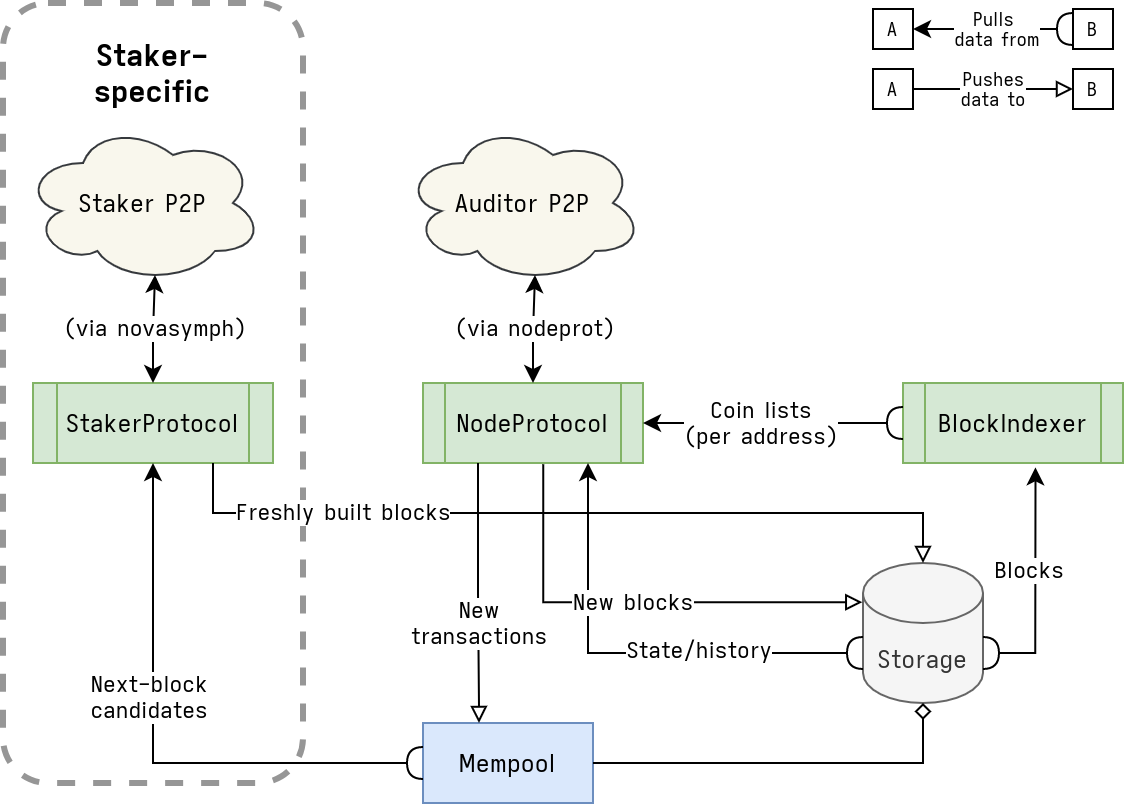

The diagram above was exported from draw.io. Its source (the exported page's mxGraphModel, read from the mxfile embedded in the PNG):
<mxGraphModel dx="1392" dy="990" grid="1" gridSize="10" guides="1" tooltips="1" connect="1" arrows="1" fold="1" page="1" pageScale="1" pageWidth="100" pageHeight="100" math="0" shadow="0">
  <root>
    <mxCell id="0" />
    <mxCell id="1" parent="0" />
    <mxCell id="3ptNQllW88kXl2b5xXx_-35" value="" style="rounded=1;whiteSpace=wrap;html=1;fontFamily=Iosevka Aile;fillColor=none;dashed=1;strokeWidth=3;glass=0;shadow=0;strokeColor=#969696;" parent="1" vertex="1">
      <mxGeometry x="-90" y="-130" width="150" height="390" as="geometry" />
    </mxCell>
    <mxCell id="3ptNQllW88kXl2b5xXx_-5" value="NodeProtocol" style="shape=process;whiteSpace=wrap;html=1;backgroundOutline=1;fontFamily=Iosevka Aile;fillColor=#d5e8d4;strokeColor=#82b366;" parent="1" vertex="1">
      <mxGeometry x="120" y="60" width="110" height="40" as="geometry" />
    </mxCell>
    <mxCell id="3ptNQllW88kXl2b5xXx_-6" value="Storage" style="shape=cylinder3;whiteSpace=wrap;html=1;boundedLbl=1;backgroundOutline=1;size=15;fontFamily=Iosevka Aile;fillColor=#f5f5f5;strokeColor=#666666;fontColor=#333333;" parent="1" vertex="1">
      <mxGeometry x="340" y="150" width="60" height="70" as="geometry" />
    </mxCell>
    <mxCell id="3ptNQllW88kXl2b5xXx_-7" value="BlockIndexer" style="shape=process;whiteSpace=wrap;html=1;backgroundOutline=1;fontFamily=Iosevka Aile;fillColor=#d5e8d4;strokeColor=#82b366;" parent="1" vertex="1">
      <mxGeometry x="360" y="60" width="110" height="40" as="geometry" />
    </mxCell>
    <mxCell id="3ptNQllW88kXl2b5xXx_-9" value="" style="endArrow=classic;html=1;rounded=0;exitX=0;exitY=0;exitDx=0;exitDy=45;entryX=0.75;entryY=1;entryDx=0;entryDy=0;startArrow=halfCircle;startFill=0;endFill=1;exitPerimeter=0;edgeStyle=orthogonalEdgeStyle;fontFamily=Iosevka Aile;" parent="1" source="3ptNQllW88kXl2b5xXx_-6" target="3ptNQllW88kXl2b5xXx_-5" edge="1">
      <mxGeometry width="50" height="50" relative="1" as="geometry">
        <mxPoint x="192.5" y="170" as="sourcePoint" />
        <mxPoint x="262.5" y="170" as="targetPoint" />
      </mxGeometry>
    </mxCell>
    <mxCell id="3ptNQllW88kXl2b5xXx_-20" value="State/history" style="edgeLabel;html=1;align=center;verticalAlign=middle;resizable=0;points=[];fontFamily=Iosevka Aile;" parent="3ptNQllW88kXl2b5xXx_-9" vertex="1" connectable="0">
      <mxGeometry x="0.1827" y="2" relative="1" as="geometry">
        <mxPoint x="57" y="-1" as="offset" />
      </mxGeometry>
    </mxCell>
    <mxCell id="3ptNQllW88kXl2b5xXx_-10" value="" style="endArrow=classic;html=1;rounded=0;exitX=1;exitY=0;exitDx=0;exitDy=45;entryX=0.602;entryY=1.054;entryDx=0;entryDy=0;startArrow=halfCircle;startFill=0;endFill=1;exitPerimeter=0;edgeStyle=orthogonalEdgeStyle;entryPerimeter=0;fontFamily=Iosevka Aile;" parent="1" source="3ptNQllW88kXl2b5xXx_-6" target="3ptNQllW88kXl2b5xXx_-7" edge="1">
      <mxGeometry width="50" height="50" relative="1" as="geometry">
        <mxPoint x="467.5" y="205" as="sourcePoint" />
        <mxPoint x="402.5" y="130" as="targetPoint" />
      </mxGeometry>
    </mxCell>
    <mxCell id="3ptNQllW88kXl2b5xXx_-22" value="Blocks" style="edgeLabel;html=1;align=center;verticalAlign=middle;resizable=0;points=[];fontFamily=Iosevka Aile;" parent="3ptNQllW88kXl2b5xXx_-10" vertex="1" connectable="0">
      <mxGeometry x="0.1287" y="4" relative="1" as="geometry">
        <mxPoint as="offset" />
      </mxGeometry>
    </mxCell>
    <mxCell id="3ptNQllW88kXl2b5xXx_-12" value="Mempool" style="shape=rectangle;whiteSpace=wrap;html=1;backgroundOutline=1;fontFamily=Iosevka Aile;rounded=0;perimeter=rectanglePerimeter;fillColor=#dae8fc;strokeColor=#6c8ebf;" parent="1" vertex="1">
      <mxGeometry x="120" y="230" width="85" height="40" as="geometry" />
    </mxCell>
    <mxCell id="3ptNQllW88kXl2b5xXx_-15" value="" style="endArrow=diamond;startArrow=none;html=1;rounded=0;fontFamily=Iosevka Aile;entryX=0.5;entryY=1;entryDx=0;entryDy=0;entryPerimeter=0;startFill=0;endFill=0;edgeStyle=orthogonalEdgeStyle;elbow=vertical;" parent="1" source="3ptNQllW88kXl2b5xXx_-12" target="3ptNQllW88kXl2b5xXx_-6" edge="1">
      <mxGeometry width="50" height="50" relative="1" as="geometry">
        <mxPoint x="162.5" y="360" as="sourcePoint" />
        <mxPoint x="212.5" y="310" as="targetPoint" />
      </mxGeometry>
    </mxCell>
    <mxCell id="3ptNQllW88kXl2b5xXx_-17" value="" style="endArrow=classic;html=1;rounded=0;exitX=0;exitY=0.5;exitDx=0;exitDy=0;entryX=1;entryY=0.5;entryDx=0;entryDy=0;startArrow=halfCircle;startFill=0;endFill=1;edgeStyle=orthogonalEdgeStyle;fontFamily=Iosevka Aile;" parent="1" source="3ptNQllW88kXl2b5xXx_-7" target="3ptNQllW88kXl2b5xXx_-5" edge="1">
      <mxGeometry width="50" height="50" relative="1" as="geometry">
        <mxPoint x="290" y="42.84" as="sourcePoint" />
        <mxPoint x="356.22" y="-29.999999999999915" as="targetPoint" />
      </mxGeometry>
    </mxCell>
    <mxCell id="3ptNQllW88kXl2b5xXx_-19" value="Coin lists&lt;br&gt;(per address)" style="edgeLabel;html=1;align=center;verticalAlign=middle;resizable=0;points=[];fontFamily=Iosevka Aile;" parent="3ptNQllW88kXl2b5xXx_-17" vertex="1" connectable="0">
      <mxGeometry x="0.2147" relative="1" as="geometry">
        <mxPoint x="8" as="offset" />
      </mxGeometry>
    </mxCell>
    <mxCell id="3ptNQllW88kXl2b5xXx_-21" value="New&lt;br&gt;transactions" style="endArrow=block;html=1;rounded=0;fontFamily=Iosevka Aile;elbow=vertical;exitX=0.25;exitY=1;exitDx=0;exitDy=0;endFill=0;edgeStyle=orthogonalEdgeStyle;" parent="1" source="3ptNQllW88kXl2b5xXx_-5" edge="1">
      <mxGeometry x="0.2337" width="50" height="50" relative="1" as="geometry">
        <mxPoint x="290" y="200" as="sourcePoint" />
        <mxPoint x="148" y="230" as="targetPoint" />
        <mxPoint as="offset" />
      </mxGeometry>
    </mxCell>
    <mxCell id="3ptNQllW88kXl2b5xXx_-23" value="Auditor P2P" style="ellipse;shape=cloud;whiteSpace=wrap;html=1;rounded=0;fontFamily=Iosevka Aile;fillColor=#f9f7ed;strokeColor=#36393d;" parent="1" vertex="1">
      <mxGeometry x="110" y="-70" width="120" height="80" as="geometry" />
    </mxCell>
    <mxCell id="3ptNQllW88kXl2b5xXx_-24" value="(via nodeprot)" style="endArrow=classic;startArrow=classic;html=1;rounded=0;fontFamily=Iosevka Aile;elbow=vertical;entryX=0.55;entryY=0.95;entryDx=0;entryDy=0;entryPerimeter=0;exitX=0.5;exitY=0;exitDx=0;exitDy=0;edgeStyle=orthogonalEdgeStyle;" parent="1" source="3ptNQllW88kXl2b5xXx_-5" target="3ptNQllW88kXl2b5xXx_-23" edge="1">
      <mxGeometry width="50" height="50" relative="1" as="geometry">
        <mxPoint x="290" y="30" as="sourcePoint" />
        <mxPoint x="340" y="-20" as="targetPoint" />
      </mxGeometry>
    </mxCell>
    <mxCell id="3ptNQllW88kXl2b5xXx_-25" value="StakerProtocol" style="shape=process;whiteSpace=wrap;html=1;backgroundOutline=1;fontFamily=Iosevka Aile;fillColor=#d5e8d4;strokeColor=#82b366;" parent="1" vertex="1">
      <mxGeometry x="-75" y="60" width="120" height="40" as="geometry" />
    </mxCell>
    <mxCell id="3ptNQllW88kXl2b5xXx_-27" value="" style="endArrow=classic;html=1;rounded=0;exitX=0;exitY=0.5;exitDx=0;exitDy=0;startArrow=halfCircle;startFill=0;endFill=1;fontFamily=Iosevka Aile;entryX=0.5;entryY=1;entryDx=0;entryDy=0;edgeStyle=orthogonalEdgeStyle;" parent="1" source="3ptNQllW88kXl2b5xXx_-12" target="3ptNQllW88kXl2b5xXx_-25" edge="1">
      <mxGeometry width="50" height="50" relative="1" as="geometry">
        <mxPoint x="57" y="195" as="sourcePoint" />
        <mxPoint x="70" y="100" as="targetPoint" />
      </mxGeometry>
    </mxCell>
    <mxCell id="3ptNQllW88kXl2b5xXx_-28" value="Next-block&lt;br&gt;candidates" style="edgeLabel;html=1;align=center;verticalAlign=middle;resizable=0;points=[];fontFamily=Iosevka Aile;" parent="3ptNQllW88kXl2b5xXx_-27" vertex="1" connectable="0">
      <mxGeometry x="0.1827" y="2" relative="1" as="geometry">
        <mxPoint as="offset" />
      </mxGeometry>
    </mxCell>
    <mxCell id="3ptNQllW88kXl2b5xXx_-32" value="Freshly built blocks" style="endArrow=block;html=1;rounded=0;fontFamily=Iosevka Aile;elbow=vertical;entryX=0.5;entryY=0;entryDx=0;entryDy=0;entryPerimeter=0;endFill=0;edgeStyle=orthogonalEdgeStyle;exitX=0.75;exitY=1;exitDx=0;exitDy=0;" parent="1" source="3ptNQllW88kXl2b5xXx_-25" target="3ptNQllW88kXl2b5xXx_-6" edge="1">
      <mxGeometry x="-0.5556" width="50" height="50" relative="1" as="geometry">
        <mxPoint x="49.81999999999999" y="110.16" as="sourcePoint" />
        <mxPoint x="47.00000000000006" y="219.99999999999991" as="targetPoint" />
        <mxPoint as="offset" />
      </mxGeometry>
    </mxCell>
    <mxCell id="3ptNQllW88kXl2b5xXx_-33" value="Staker P2P" style="ellipse;shape=cloud;whiteSpace=wrap;html=1;rounded=0;fontFamily=Iosevka Aile;fillColor=#f9f7ed;strokeColor=#36393d;" parent="1" vertex="1">
      <mxGeometry x="-80" y="-70" width="120" height="80" as="geometry" />
    </mxCell>
    <mxCell id="3ptNQllW88kXl2b5xXx_-34" value="(via novasymph)" style="endArrow=classic;startArrow=classic;html=1;rounded=0;fontFamily=Iosevka Aile;elbow=vertical;entryX=0.55;entryY=0.95;entryDx=0;entryDy=0;entryPerimeter=0;exitX=0.5;exitY=0;exitDx=0;exitDy=0;edgeStyle=orthogonalEdgeStyle;" parent="1" source="3ptNQllW88kXl2b5xXx_-25" target="3ptNQllW88kXl2b5xXx_-33" edge="1">
      <mxGeometry width="50" height="50" relative="1" as="geometry">
        <mxPoint x="185" y="70" as="sourcePoint" />
        <mxPoint x="186.0000000000001" y="16" as="targetPoint" />
      </mxGeometry>
    </mxCell>
    <mxCell id="3ptNQllW88kXl2b5xXx_-36" value="Staker-specific" style="text;html=1;strokeColor=none;fillColor=none;align=center;verticalAlign=middle;whiteSpace=wrap;rounded=0;shadow=0;glass=0;dashed=1;fontFamily=Iosevka Aile;fontStyle=1;fontSize=15;" parent="1" vertex="1">
      <mxGeometry x="-45" y="-110" width="60" height="30" as="geometry" />
    </mxCell>
    <mxCell id="-KeSvVE0xGQ7nc9jJf_V-2" value="New blocks" style="endArrow=block;html=1;rounded=0;fontFamily=Iosevka Aile;elbow=vertical;exitX=0.547;exitY=1.015;exitDx=0;exitDy=0;endFill=0;edgeStyle=orthogonalEdgeStyle;exitPerimeter=0;entryX=-0.006;entryY=0.28;entryDx=0;entryDy=0;entryPerimeter=0;" edge="1" parent="1" source="3ptNQllW88kXl2b5xXx_-5" target="3ptNQllW88kXl2b5xXx_-6">
      <mxGeometry width="50" height="50" relative="1" as="geometry">
        <mxPoint x="157.5" y="110" as="sourcePoint" />
        <mxPoint x="158" y="240" as="targetPoint" />
      </mxGeometry>
    </mxCell>
    <mxCell id="-KeSvVE0xGQ7nc9jJf_V-25" value="" style="group" vertex="1" connectable="0" parent="1">
      <mxGeometry x="345" y="-127" width="120" height="50" as="geometry" />
    </mxCell>
    <mxCell id="-KeSvVE0xGQ7nc9jJf_V-3" value="A" style="whiteSpace=wrap;html=1;aspect=fixed;fontFamily=Iosevka Aile;fontSize=9;" vertex="1" parent="-KeSvVE0xGQ7nc9jJf_V-25">
      <mxGeometry width="20" height="20" as="geometry" />
    </mxCell>
    <mxCell id="-KeSvVE0xGQ7nc9jJf_V-4" value="B" style="whiteSpace=wrap;html=1;aspect=fixed;fontFamily=Iosevka Aile;fontSize=9;" vertex="1" parent="-KeSvVE0xGQ7nc9jJf_V-25">
      <mxGeometry x="100" width="20" height="20" as="geometry" />
    </mxCell>
    <mxCell id="-KeSvVE0xGQ7nc9jJf_V-5" value="" style="endArrow=classic;html=1;rounded=0;exitX=0;exitY=0.5;exitDx=0;exitDy=0;entryX=1;entryY=0.5;entryDx=0;entryDy=0;startArrow=halfCircle;startFill=0;endFill=1;edgeStyle=orthogonalEdgeStyle;fontFamily=Iosevka Aile;fontSize=9;" edge="1" parent="-KeSvVE0xGQ7nc9jJf_V-25" source="-KeSvVE0xGQ7nc9jJf_V-4" target="-KeSvVE0xGQ7nc9jJf_V-3">
      <mxGeometry width="50" height="50" relative="1" as="geometry">
        <mxPoint x="30" y="365" as="sourcePoint" />
        <mxPoint x="-107.50000000000011" y="270" as="targetPoint" />
      </mxGeometry>
    </mxCell>
    <mxCell id="-KeSvVE0xGQ7nc9jJf_V-6" value="Pulls &lt;br style=&quot;font-size: 9px;&quot;&gt;data from" style="edgeLabel;html=1;align=center;verticalAlign=middle;resizable=0;points=[];fontFamily=Iosevka Aile;fontSize=9;" vertex="1" connectable="0" parent="-KeSvVE0xGQ7nc9jJf_V-5">
      <mxGeometry x="0.1827" y="2" relative="1" as="geometry">
        <mxPoint x="9" y="-2" as="offset" />
      </mxGeometry>
    </mxCell>
    <mxCell id="-KeSvVE0xGQ7nc9jJf_V-20" value="A" style="whiteSpace=wrap;html=1;aspect=fixed;fontFamily=Iosevka Aile;fontSize=9;" vertex="1" parent="-KeSvVE0xGQ7nc9jJf_V-25">
      <mxGeometry y="30" width="20" height="20" as="geometry" />
    </mxCell>
    <mxCell id="-KeSvVE0xGQ7nc9jJf_V-21" value="B" style="whiteSpace=wrap;html=1;aspect=fixed;fontFamily=Iosevka Aile;fontSize=9;" vertex="1" parent="-KeSvVE0xGQ7nc9jJf_V-25">
      <mxGeometry x="100" y="30" width="20" height="20" as="geometry" />
    </mxCell>
    <mxCell id="-KeSvVE0xGQ7nc9jJf_V-24" value="&lt;font style=&quot;font-size: 9px;&quot;&gt;Pushes&lt;br style=&quot;font-size: 9px;&quot;&gt;data to&lt;br style=&quot;font-size: 9px;&quot;&gt;&lt;/font&gt;" style="endArrow=block;html=1;rounded=0;fontFamily=Iosevka Aile;elbow=vertical;exitX=1;exitY=0.5;exitDx=0;exitDy=0;endFill=0;edgeStyle=orthogonalEdgeStyle;entryX=0;entryY=0.5;entryDx=0;entryDy=0;fontSize=9;" edge="1" parent="-KeSvVE0xGQ7nc9jJf_V-25" source="-KeSvVE0xGQ7nc9jJf_V-20" target="-KeSvVE0xGQ7nc9jJf_V-21">
      <mxGeometry width="50" height="50" relative="1" as="geometry">
        <mxPoint x="-162.5" y="270" as="sourcePoint" />
        <mxPoint x="-162.0000000000001" y="400" as="targetPoint" />
        <mxPoint as="offset" />
      </mxGeometry>
    </mxCell>
  </root>
</mxGraphModel>